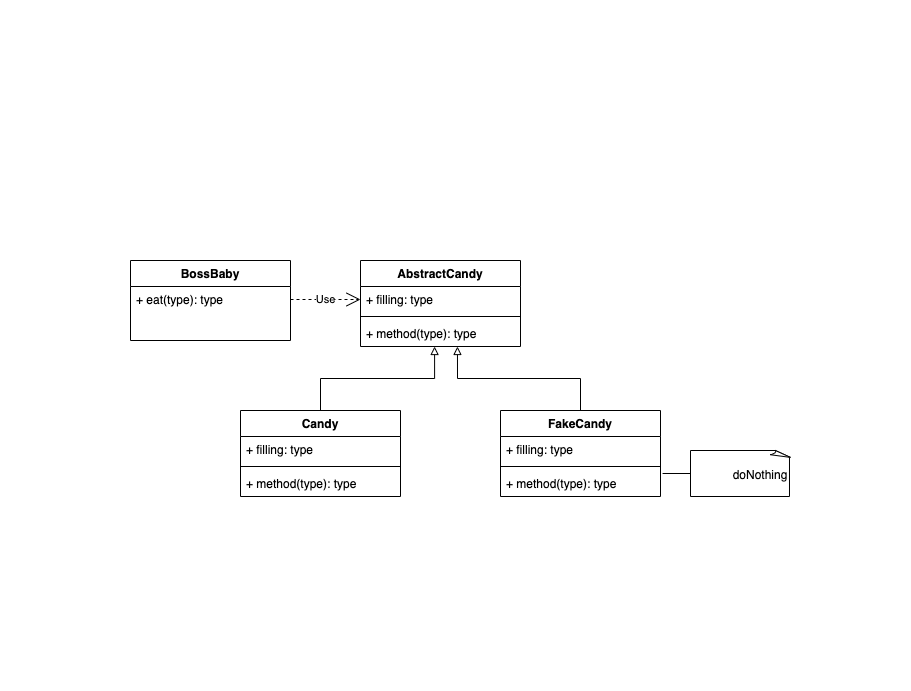

The diagram above was exported from draw.io. Its source (the exported page's mxGraphModel, read from the mxfile embedded in the PNG):
<mxGraphModel dx="1186" dy="682" grid="1" gridSize="10" guides="1" tooltips="1" connect="1" arrows="1" fold="1" page="1" pageScale="1" pageWidth="827" pageHeight="1169" math="0" shadow="0">
  <root>
    <mxCell id="0" />
    <mxCell id="1" parent="0" />
    <mxCell id="SR-MSi6zIZqKUAH3ywQE-1" value="" style="rounded=0;whiteSpace=wrap;html=1;strokeColor=#FFFFFF;" vertex="1" parent="1">
      <mxGeometry x="10" y="140" width="910" height="690" as="geometry" />
    </mxCell>
    <mxCell id="SR-MSi6zIZqKUAH3ywQE-2" value="AbstractCandy" style="swimlane;fontStyle=1;align=center;verticalAlign=top;childLayout=stackLayout;horizontal=1;startSize=26;horizontalStack=0;resizeParent=1;resizeParentMax=0;resizeLast=0;collapsible=1;marginBottom=0;" vertex="1" parent="1">
      <mxGeometry x="370" y="400" width="160" height="86" as="geometry" />
    </mxCell>
    <mxCell id="SR-MSi6zIZqKUAH3ywQE-3" value="+ filling: type" style="text;strokeColor=none;fillColor=none;align=left;verticalAlign=top;spacingLeft=4;spacingRight=4;overflow=hidden;rotatable=0;points=[[0,0.5],[1,0.5]];portConstraint=eastwest;" vertex="1" parent="SR-MSi6zIZqKUAH3ywQE-2">
      <mxGeometry y="26" width="160" height="26" as="geometry" />
    </mxCell>
    <mxCell id="SR-MSi6zIZqKUAH3ywQE-4" value="" style="line;strokeWidth=1;fillColor=none;align=left;verticalAlign=middle;spacingTop=-1;spacingLeft=3;spacingRight=3;rotatable=0;labelPosition=right;points=[];portConstraint=eastwest;" vertex="1" parent="SR-MSi6zIZqKUAH3ywQE-2">
      <mxGeometry y="52" width="160" height="8" as="geometry" />
    </mxCell>
    <mxCell id="SR-MSi6zIZqKUAH3ywQE-5" value="+ method(type): type" style="text;strokeColor=none;fillColor=none;align=left;verticalAlign=top;spacingLeft=4;spacingRight=4;overflow=hidden;rotatable=0;points=[[0,0.5],[1,0.5]];portConstraint=eastwest;" vertex="1" parent="SR-MSi6zIZqKUAH3ywQE-2">
      <mxGeometry y="60" width="160" height="26" as="geometry" />
    </mxCell>
    <mxCell id="SR-MSi6zIZqKUAH3ywQE-17" style="edgeStyle=orthogonalEdgeStyle;rounded=0;orthogonalLoop=1;jettySize=auto;html=1;exitX=0.5;exitY=0;exitDx=0;exitDy=0;entryX=0.463;entryY=1;entryDx=0;entryDy=0;entryPerimeter=0;endArrow=block;endFill=0;" edge="1" parent="1" source="SR-MSi6zIZqKUAH3ywQE-6" target="SR-MSi6zIZqKUAH3ywQE-5">
      <mxGeometry relative="1" as="geometry" />
    </mxCell>
    <mxCell id="SR-MSi6zIZqKUAH3ywQE-6" value="Candy" style="swimlane;fontStyle=1;align=center;verticalAlign=top;childLayout=stackLayout;horizontal=1;startSize=26;horizontalStack=0;resizeParent=1;resizeParentMax=0;resizeLast=0;collapsible=1;marginBottom=0;" vertex="1" parent="1">
      <mxGeometry x="250" y="550" width="160" height="86" as="geometry" />
    </mxCell>
    <mxCell id="SR-MSi6zIZqKUAH3ywQE-7" value="+ filling: type" style="text;strokeColor=none;fillColor=none;align=left;verticalAlign=top;spacingLeft=4;spacingRight=4;overflow=hidden;rotatable=0;points=[[0,0.5],[1,0.5]];portConstraint=eastwest;" vertex="1" parent="SR-MSi6zIZqKUAH3ywQE-6">
      <mxGeometry y="26" width="160" height="26" as="geometry" />
    </mxCell>
    <mxCell id="SR-MSi6zIZqKUAH3ywQE-8" value="" style="line;strokeWidth=1;fillColor=none;align=left;verticalAlign=middle;spacingTop=-1;spacingLeft=3;spacingRight=3;rotatable=0;labelPosition=right;points=[];portConstraint=eastwest;" vertex="1" parent="SR-MSi6zIZqKUAH3ywQE-6">
      <mxGeometry y="52" width="160" height="8" as="geometry" />
    </mxCell>
    <mxCell id="SR-MSi6zIZqKUAH3ywQE-9" value="+ method(type): type" style="text;strokeColor=none;fillColor=none;align=left;verticalAlign=top;spacingLeft=4;spacingRight=4;overflow=hidden;rotatable=0;points=[[0,0.5],[1,0.5]];portConstraint=eastwest;" vertex="1" parent="SR-MSi6zIZqKUAH3ywQE-6">
      <mxGeometry y="60" width="160" height="26" as="geometry" />
    </mxCell>
    <mxCell id="SR-MSi6zIZqKUAH3ywQE-18" style="edgeStyle=orthogonalEdgeStyle;rounded=0;orthogonalLoop=1;jettySize=auto;html=1;exitX=0.5;exitY=0;exitDx=0;exitDy=0;entryX=0.606;entryY=1;entryDx=0;entryDy=0;entryPerimeter=0;endArrow=block;endFill=0;" edge="1" parent="1" source="SR-MSi6zIZqKUAH3ywQE-10" target="SR-MSi6zIZqKUAH3ywQE-5">
      <mxGeometry relative="1" as="geometry" />
    </mxCell>
    <mxCell id="SR-MSi6zIZqKUAH3ywQE-10" value="FakeCandy" style="swimlane;fontStyle=1;align=center;verticalAlign=top;childLayout=stackLayout;horizontal=1;startSize=26;horizontalStack=0;resizeParent=1;resizeParentMax=0;resizeLast=0;collapsible=1;marginBottom=0;" vertex="1" parent="1">
      <mxGeometry x="510" y="550" width="160" height="86" as="geometry" />
    </mxCell>
    <mxCell id="SR-MSi6zIZqKUAH3ywQE-11" value="+ filling: type" style="text;strokeColor=none;fillColor=none;align=left;verticalAlign=top;spacingLeft=4;spacingRight=4;overflow=hidden;rotatable=0;points=[[0,0.5],[1,0.5]];portConstraint=eastwest;" vertex="1" parent="SR-MSi6zIZqKUAH3ywQE-10">
      <mxGeometry y="26" width="160" height="26" as="geometry" />
    </mxCell>
    <mxCell id="SR-MSi6zIZqKUAH3ywQE-12" value="" style="line;strokeWidth=1;fillColor=none;align=left;verticalAlign=middle;spacingTop=-1;spacingLeft=3;spacingRight=3;rotatable=0;labelPosition=right;points=[];portConstraint=eastwest;" vertex="1" parent="SR-MSi6zIZqKUAH3ywQE-10">
      <mxGeometry y="52" width="160" height="8" as="geometry" />
    </mxCell>
    <mxCell id="SR-MSi6zIZqKUAH3ywQE-13" value="+ method(type): type" style="text;strokeColor=none;fillColor=none;align=left;verticalAlign=top;spacingLeft=4;spacingRight=4;overflow=hidden;rotatable=0;points=[[0,0.5],[1,0.5]];portConstraint=eastwest;" vertex="1" parent="SR-MSi6zIZqKUAH3ywQE-10">
      <mxGeometry y="60" width="160" height="26" as="geometry" />
    </mxCell>
    <mxCell id="SR-MSi6zIZqKUAH3ywQE-19" value="BossBaby" style="swimlane;fontStyle=1;align=center;verticalAlign=top;childLayout=stackLayout;horizontal=1;startSize=26;horizontalStack=0;resizeParent=1;resizeParentMax=0;resizeLast=0;collapsible=1;marginBottom=0;" vertex="1" parent="1">
      <mxGeometry x="140" y="400" width="160" height="80" as="geometry" />
    </mxCell>
    <mxCell id="SR-MSi6zIZqKUAH3ywQE-22" value="+ eat(type): type" style="text;strokeColor=none;fillColor=none;align=left;verticalAlign=top;spacingLeft=4;spacingRight=4;overflow=hidden;rotatable=0;points=[[0,0.5],[1,0.5]];portConstraint=eastwest;" vertex="1" parent="SR-MSi6zIZqKUAH3ywQE-19">
      <mxGeometry y="26" width="160" height="54" as="geometry" />
    </mxCell>
    <mxCell id="SR-MSi6zIZqKUAH3ywQE-23" value="Use" style="endArrow=open;endSize=12;dashed=1;html=1;rounded=0;exitX=1;exitY=0.5;exitDx=0;exitDy=0;entryX=0;entryY=0.5;entryDx=0;entryDy=0;" edge="1" parent="1" target="SR-MSi6zIZqKUAH3ywQE-3">
      <mxGeometry width="160" relative="1" as="geometry">
        <mxPoint x="300" y="439" as="sourcePoint" />
        <mxPoint x="490" y="480" as="targetPoint" />
      </mxGeometry>
    </mxCell>
    <mxCell id="SR-MSi6zIZqKUAH3ywQE-25" style="edgeStyle=orthogonalEdgeStyle;rounded=0;orthogonalLoop=1;jettySize=auto;html=1;exitX=0;exitY=0.5;exitDx=0;exitDy=0;exitPerimeter=0;endArrow=none;endFill=0;entryX=1.013;entryY=0.115;entryDx=0;entryDy=0;entryPerimeter=0;" edge="1" parent="1" source="SR-MSi6zIZqKUAH3ywQE-24" target="SR-MSi6zIZqKUAH3ywQE-13">
      <mxGeometry relative="1" as="geometry">
        <mxPoint x="690" y="613" as="targetPoint" />
      </mxGeometry>
    </mxCell>
    <mxCell id="SR-MSi6zIZqKUAH3ywQE-24" value="" style="whiteSpace=wrap;html=1;shape=mxgraph.basic.document" vertex="1" parent="1">
      <mxGeometry x="700" y="590" width="100" height="46" as="geometry" />
    </mxCell>
    <mxCell id="SR-MSi6zIZqKUAH3ywQE-26" value="doNothing" style="text;html=1;strokeColor=none;fillColor=none;align=center;verticalAlign=middle;whiteSpace=wrap;rounded=0;" vertex="1" parent="1">
      <mxGeometry x="740" y="600" width="60" height="30" as="geometry" />
    </mxCell>
  </root>
</mxGraphModel>